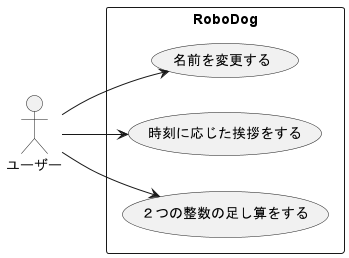

The diagram above was rendered by PlantUML. Its source (embedded in the PNG):
@startuml RoboDogシステムユースケース図
left to right direction
actor ユーザー as U1

rectangle RoboDog as WRS {
  usecase 名前を変更する as UC1
  usecase 時刻に応じた挨拶をする as UC2
  usecase ２つの整数の足し算をする as UC3
}

U1 --> UC1
U1 --> UC2
U1 --> UC3
@enduml